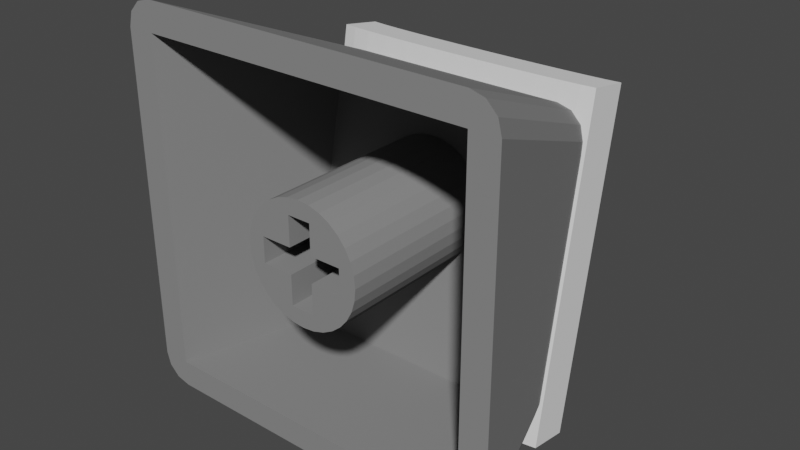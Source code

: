 # Source: Keycap-R1-1x1.blend  (saved by Blender 3.0.42; exported with 4.5.12 LTS)
import bpy
from mathutils import Matrix  # noqa: F401  (used for matrix-valued properties, if any)

bpy.ops.wm.read_factory_settings(use_empty=True)
scene = bpy.context.scene
scene.name = 'Scene'

# ---- materials (node trees are filled in below, after node groups)
mat_keycap = bpy.data.materials.new('Keycap')
mat_keycap.alpha_threshold = 0.0
mat_keycap.use_transparent_shadow = False
mat_keycap.diffuse_color = (0.2396, 0.2396, 0.2396, 1.0)
mat_keycap.specular_color = (0.01, 0.01, 0.01)
mat_keycap.roughness = 0.5

# ---- node groups
ng_auto_smooth = bpy.data.node_groups.new('Auto Smooth', 'GeometryNodeTree')
_s = ng_auto_smooth.interface.new_socket(name='Geometry', in_out='OUTPUT', socket_type='NodeSocketGeometry')
_s = ng_auto_smooth.interface.new_socket(name='Geometry', in_out='INPUT', socket_type='NodeSocketGeometry')
_s = ng_auto_smooth.interface.new_socket(name='Angle', in_out='INPUT', socket_type='NodeSocketFloat')
_s.subtype = 'ANGLE'
_s.min_value = 0.0
_s.max_value = 3.142
ng_auto_smooth.is_modifier = True
_N = ng_auto_smooth.nodes; _L = ng_auto_smooth.links
n0 = _N.new('NodeGroupOutput'); n0.name = 'Group Output'; n0.location = (480, -100)
n1 = _N.new('NodeGroupInput'); n1.name = 'Group Input'; n1.location = (-420, -300)
n2 = _N.new('NodeGroupInput'); n2.name = 'Group Input.001'; n2.location = (-60, -100)
n3 = _N.new('GeometryNodeSetShadeSmooth'); n3.name = 'Set Shade Smooth'; n3.location = (120, -100)
n3.domain = 'EDGE'
n4 = _N.new('GeometryNodeSetShadeSmooth'); n4.name = 'Set Shade Smooth.001'; n4.location = (300, -100)
n5 = _N.new('GeometryNodeInputMeshEdgeAngle'); n5.name = 'Edge Angle'; n5.location = (-420, -220)
n6 = _N.new('GeometryNodeInputEdgeSmooth'); n6.name = 'Is Edge Smooth'; n6.location = (-60, -160)
n7 = _N.new('GeometryNodeInputShadeSmooth'); n7.name = 'Is Face Smooth'; n7.location = (-240, -340)
n8 = _N.new('FunctionNodeBooleanMath'); n8.name = 'Boolean Math'; n8.location = (-60, -220)
n9 = _N.new('FunctionNodeCompare'); n9.name = 'Compare'; n9.location = (-240, -180)
n9.operation = 'LESS_EQUAL'
_L.new(n5.outputs[0], n9.inputs[0])
_L.new(n4.outputs[0], n0.inputs[0])
_L.new(n1.outputs[1], n9.inputs[1])
_L.new(n9.outputs[0], n8.inputs[0])
_L.new(n7.outputs[0], n8.inputs[1])
_L.new(n2.outputs[0], n3.inputs[0])
_L.new(n6.outputs[0], n3.inputs[1])
_L.new(n3.outputs[0], n4.inputs[0])
_L.new(n8.outputs[0], n3.inputs[2])
n0.is_active_output = True

# ---- material node trees

# ---- world
world_world = bpy.data.worlds.new('World'); scene.world = world_world
world_world.use_nodes = True; world_world.node_tree.nodes.clear()
_N = world_world.node_tree.nodes; _L = world_world.node_tree.links
n0 = _N.new('ShaderNodeOutputWorld'); n0.name = 'World Output'; n0.location = (300, 300)
n1 = _N.new('ShaderNodeBackground'); n1.name = 'Background'; n1.location = (10, 300)
n1.inputs[0].default_value = (0.05088, 0.05088, 0.05088, 1.0)
_L.new(n1.outputs[0], n0.inputs[0])
n0.is_active_output = True
world_world.color = (0.05088, 0.05088, 0.05088)
world_world.use_sun_shadow = False
world_world.sun_shadow_jitter_overblur = 0.0

# ---- meshes
me_plane = bpy.data.meshes.new('Plane')
me_plane.from_pydata([(-0.55, -0.6, -12.0), (0.55, -0.6, -12.0), (-0.55, 0.6, -12.0), (0.55, 0.6, -12.0), (2.0, -0.6, -12.0), (2.0, 0.6, -12.0), (-2.0, -0.6, -12.0), (-2.0, 0.6, -12.0), (-0.55, 2.0, -12.0), (0.55, 2.0, -12.0), (-0.55, -2.0, -12.0), (0.55, -2.0, -12.0), (-0.55, -0.6, -19.0), (0.55, -0.6, -19.0), (-0.55, 0.6, -19.0), (0.55, 0.6, -19.0), (2.0, -0.6, -19.0), (2.0, 0.6, -19.0), (-2.0, -0.6, -19.0), (-2.0, 0.6, -19.0), (-0.55, 2.0, -19.0), (0.55, 2.0, -19.0), (-0.55, -2.0, -19.0), (0.55, -2.0, -19.0), (0.0, 2.8, -12.0), (-0.5463, 2.746, -12.0), (-1.072, 2.587, -12.0), (-1.556, 2.328, -12.0), (-1.98, 1.98, -12.0), (-2.328, 1.556, -12.0), (-2.587, 1.072, -12.0), (-2.746, 0.5463, -12.0), (-2.8, -6.469e-07, -12.0), (-2.746, -0.5463, -12.0), (-2.587, -1.072, -12.0), (-2.328, -1.556, -12.0), (-1.98, -1.98, -12.0), (-1.556, -2.328, -12.0), (-1.072, -2.587, -12.0), (-0.5463, -2.746, -12.0), (2.448e-07, -2.8, -12.0), (0.5463, -2.746, -12.0), (1.072, -2.587, -12.0), (1.556, -2.328, -12.0), (1.98, -1.98, -12.0), (2.328, -1.556, -12.0), (2.587, -1.072, -12.0), (2.746, -0.5463, -12.0), (2.8, -4.911e-07, -12.0), (2.746, 0.5463, -12.0), (2.587, 1.072, -12.0), (2.328, 1.556, -12.0), (1.98, 1.98, -12.0), (1.556, 2.328, -12.0), (1.072, 2.587, -12.0), (0.5463, 2.746, -12.0), (-7.7, -7.75, -12.0), (7.7, -7.75, -12.0), (-7.7, 7.65, -12.0), (7.7, 7.65, -12.0), (9.0, -7.75, -12.0), (9.0, 7.65, -12.0), (-9.0, -7.75, -12.0), (-9.0, 7.65, -12.0), (-7.7, 9.0, -12.0), (7.7, 9.0, -12.0), (-7.7, -9.0, -12.0), (7.7, -9.0, -12.0), (-5.9, -7.75, -18.5), (5.9, -7.75, -18.5), (-5.4, 4.35, -20.35), (5.4, 4.35, -20.35), (2.448e-07, -2.8, -19.26), (-0.5463, 2.746, -20.1), (2.587, 1.072, -19.85), (2.8, -8.271e-07, -19.68), (-2.746, 0.5463, -19.77), (1.072, -2.587, -19.29), (-1.556, 2.328, -20.04), (1.98, 1.98, -19.99), (-1.556, -2.328, -19.33), (-2.587, -1.072, -19.52), (2.328, -1.556, -19.45), (-2.328, 1.556, -19.92), (1.072, 2.587, -20.08), (-0.5463, -2.746, -19.27), (2.328, 1.556, -19.92), (-2.328, -1.556, -19.45), (-2.8, -9.828e-07, -19.68), (1.556, -2.328, -19.33), (0.5463, -2.746, -19.27), (-1.072, 2.587, -20.08), (-1.072, -2.587, -19.29), (2.746, 0.5463, -19.77), (2.587, -1.072, -19.52), (-2.587, 1.072, -19.85), (-1.98, 1.98, -19.99), (1.556, 2.328, -20.04), (0.0, 2.8, -20.11), (-1.98, -1.98, -19.38), (2.746, -0.5463, -19.6), (-2.746, -0.5463, -19.6), (1.98, -1.98, -19.38), (0.5463, 2.746, -20.1), (-5.0, -7.75, -19.9), (5.0, -7.75, -19.9), (-5.0, 3.65, -21.8), (5.0, 3.65, -21.8), (6.3, -7.75, -19.9), (6.3, 3.65, -21.8), (-6.3, -7.75, -19.9), (-6.3, 3.65, -21.8), (-5.0, 5.0, -21.8), (5.0, 5.0, -21.8), (-5.0, -9.0, -19.9), (5.0, -9.0, -19.9), (7.7, 9.0, -12.0), (9.0, 7.65, -12.0), (8.35, 8.819, -12.0), (8.826, 8.325, -12.0), (-9.0, 7.65, -12.0), (-7.7, 9.0, -12.0), (-8.826, 8.325, -12.0), (-8.35, 8.819, -12.0), (9.0, -7.75, -12.0), (7.7, -9.0, -12.0), (8.826, -8.375, -12.0), (8.35, -8.833, -12.0), (-7.7, -9.0, -12.0), (-9.0, -7.75, -12.0), (-8.35, -8.833, -12.0), (-8.826, -8.375, -12.0), (6.3, 3.65, -21.8), (5.0, 5.0, -21.8), (6.126, 4.325, -21.8), (5.65, 4.819, -21.8), (-5.0, 5.0, -21.8), (-6.3, 3.65, -21.8), (-5.65, 4.819, -21.8), (-6.126, 4.325, -21.8), (5.0, -9.0, -19.9), (6.3, -7.75, -19.9), (5.65, -8.833, -19.9), (6.126, -8.375, -19.9), (-6.3, -7.75, -19.9), (-5.0, -9.0, -19.9), (-6.126, -8.375, -19.9), (-5.65, -8.833, -19.9)], [(57, 124), (59, 125), (58, 129)], [(12, 13, 15, 14), (15, 13, 16, 17), (12, 14, 19, 18), (14, 15, 21, 20), (13, 12, 22, 23), (5, 3, 15, 17), (10, 11, 23, 22), (9, 8, 20, 21), (7, 6, 18, 19), (0, 10, 22, 12), (4, 5, 17, 16), (3, 9, 21, 15), (2, 7, 19, 14), (11, 1, 13, 23), (1, 4, 16, 13), (8, 2, 14, 20), (6, 0, 12, 18), (48, 47, 100, 75), (35, 34, 81, 87), (49, 48, 75, 93), (36, 35, 87, 99), (50, 49, 93, 74), (37, 36, 99, 80), (51, 50, 74, 86), (38, 37, 80, 92), (25, 24, 98, 73), (52, 51, 86, 79), (39, 38, 92, 85), (26, 25, 73, 91), (53, 52, 79, 97), (40, 39, 85, 72), (27, 26, 91, 78), (54, 53, 97, 84), (41, 40, 72, 90), (28, 27, 78, 96), (55, 54, 84, 103), (42, 41, 90, 77), (29, 28, 96, 83), (24, 55, 103, 98), (43, 42, 77, 89), (30, 29, 83, 95), (44, 43, 89, 102), (31, 30, 95, 76), (45, 44, 102, 82), (32, 31, 76, 88), (46, 45, 82, 94), (33, 32, 88, 101), (47, 46, 94, 100), (34, 33, 101, 81), (40, 41, 11), (24, 25, 8), (41, 42, 11), (9, 54, 55), (25, 26, 8), (9, 53, 54), (5, 51, 52), (9, 24, 8), (8, 27, 28), (52, 9, 3), (2, 8, 28), (29, 7, 28), (3, 5, 52), (30, 7, 29), (7, 2, 28), (49, 50, 5), (26, 27, 8), (5, 50, 51), (7, 30, 31), (4, 48, 5), (31, 32, 7), (32, 6, 7), (36, 10, 0), (47, 48, 4), (6, 32, 33), (6, 33, 34), (46, 47, 4), (11, 44, 1), (6, 35, 36), (6, 36, 0), (34, 35, 6), (44, 4, 1), (46, 4, 45), (45, 4, 44), (10, 36, 37), (43, 44, 11), (10, 40, 11), (42, 43, 11), (10, 37, 38), (10, 38, 39), (10, 39, 40), (9, 55, 24), (48, 49, 5), (9, 52, 53), (62, 110, 144, 129), (60, 108, 109, 61), (61, 109, 132, 117), (128, 145, 114, 66), (65, 113, 112, 64), (66, 114, 115, 67), (57, 59, 71, 69), (86, 71, 79), (59, 58, 70, 71), (74, 71, 86), (74, 93, 71), (107, 109, 108, 105), (104, 110, 111, 106), (108, 141, 143, 142, 140, 115, 105), (111, 137, 139, 138, 136, 112, 106), (106, 112, 113, 107), (104, 114, 145, 147, 146, 144, 110), (105, 115, 114, 104), (120, 137, 111, 63), (107, 113, 133, 135, 134, 132, 109), (124, 141, 108, 60), (63, 111, 110, 62), (64, 112, 136, 121), (67, 115, 140, 125), (57, 56, 68, 69), (79, 71, 97), (70, 58, 56, 68), (69, 68, 104, 105), (124, 126, 143, 141), (126, 127, 142, 143), (127, 125, 140, 142), (132, 134, 119, 117), (134, 135, 118, 119), (135, 133, 116, 118), (144, 146, 131, 129), (146, 147, 130, 131), (147, 145, 128, 130), (120, 122, 139, 137), (122, 123, 138, 139), (123, 121, 136, 138), (116, 133, 113, 65), (107, 105, 104, 106), (116, 59, 57, 125, 127, 126, 124, 117, 119, 118), (58, 121, 123, 122, 120, 129, 131, 130, 128, 56), (56, 57, 125, 128), (59, 116, 121, 58), (97, 71, 84), (84, 71, 103), (70, 98, 71), (71, 75, 100), (98, 70, 73), (73, 70, 91), (91, 70, 78), (78, 70, 96), (96, 70, 83), (83, 70, 95), (71, 93, 75), (76, 95, 70), (70, 68, 101), (76, 70, 88), (69, 71, 100), (88, 70, 101), (81, 101, 68), (69, 100, 94), (87, 81, 68), (69, 94, 82), (99, 87, 68), (69, 82, 102), (80, 99, 68), (69, 102, 89), (69, 89, 77), (92, 80, 68), (69, 77, 90), (85, 92, 68), (69, 90, 72), (72, 85, 68), (69, 72, 68), (98, 103, 71)])
_uv = me_plane.uv_layers.new(name='UVMap')
_uv.uv.foreach_set('vector', [0.0, 0.0, 1.0, 0.0, 1.0, 1.0, 0.0, 1.0, 1.0, 1.0, 1.0, 0.0, 1.0, 0.0, 1.0, 1.0, 0.0, 0.0, 0.0, 1.0, 0.0, 1.0, 0.0, 0.0, 0.0, 1.0, 1.0, 1.0, 1.0, 1.0, 0.0, 1.0, 1.0, 0.0, 0.0, 0.0, 0.0, 0.0, 1.0, 0.0, 1.0, 1.0, 1.0, 1.0, 1.0, 1.0, 1.0, 1.0, 0.0, 0.0, 1.0, 0.0, 1.0, 0.0, 0.0, 0.0, 1.0, 1.0, 0.0, 1.0, 0.0, 1.0, 1.0, 1.0, 0.0, 1.0, 0.0, 0.0, 0.0, 0.0, 0.0, 1.0, 0.0, 0.0, 0.0, 0.0, 0.0, 0.0, 0.0, 0.0, 1.0, 0.0, 1.0, 1.0, 1.0, 1.0, 1.0, 0.0, 1.0, 1.0, 1.0, 1.0, 1.0, 1.0, 1.0, 1.0, 0.0, 1.0, 0.0, 1.0, 0.0, 1.0, 0.0, 1.0, 1.0, 0.0, 1.0, 0.0, 1.0, 0.0, 1.0, 0.0, 1.0, 0.0, 1.0, 0.0, 1.0, 0.0, 1.0, 0.0, 0.0, 1.0, 0.0, 1.0, 0.0, 1.0, 0.0, 1.0, 0.0, 0.0, 0.0, 0.0, 0.0, 0.0, 0.0, 0.0, 0.0, 0.0, 0.0, 0.0, 0.0, 0.0, 0.0, 0.0, 0.0, 0.0, 0.0, 0.0, 0.0, 0.0, 0.0, 0.0, 0.0, 0.0, 0.0, 0.0, 0.0, 0.0, 0.0, 0.0, 0.0, 0.0, 0.0, 0.0, 0.0, 0.0, 0.0, 0.0, 0.0, 0.0, 0.0, 0.0, 0.0, 0.0, 0.0, 0.0, 0.0, 0.0, 0.0, 0.0, 0.0, 0.0, 0.0, 0.0, 0.0, 0.0, 0.0, 0.0, 0.0, 0.0, 0.0, 0.0, 0.0, 0.0, 0.0, 0.0, 0.0, 0.0, 0.0, 0.0, 0.0, 0.0, 0.0, 0.0, 0.0, 0.0, 0.0, 0.0, 0.0, 0.0, 0.0, 0.0, 0.0, 0.0, 0.0, 0.0, 0.0, 0.0, 0.0, 0.0, 0.0, 0.0, 0.0, 0.0, 0.0, 0.0, 0.0, 0.0, 0.0, 0.0, 0.0, 0.0, 0.0, 0.0, 0.0, 0.0, 0.0, 0.0, 0.0, 0.0, 0.0, 0.0, 0.0, 0.0, 0.0, 0.0, 0.0, 0.0, 0.0, 0.0, 0.0, 0.0, 0.0, 0.0, 0.0, 0.0, 0.0, 0.0, 0.0, 0.0, 0.0, 0.0, 0.0, 0.0, 0.0, 0.0, 0.0, 0.0, 0.0, 0.0, 0.0, 0.0, 0.0, 0.0, 0.0, 0.0, 0.0, 0.0, 0.0, 0.0, 0.0, 0.0, 0.0, 0.0, 0.0, 0.0, 0.0, 0.0, 0.0, 0.0, 0.0, 0.0, 0.0, 0.0, 0.0, 0.0, 0.0, 0.0, 0.0, 0.0, 0.0, 0.0, 0.0, 0.0, 0.0, 0.0, 0.0, 0.0, 0.0, 0.0, 0.0, 0.0, 0.0, 0.0, 0.0, 0.0, 0.0, 0.0, 0.0, 0.0, 0.0, 0.0, 0.0, 0.0, 0.0, 0.0, 0.0, 0.0, 0.0, 0.0, 0.0, 0.0, 0.0, 0.0, 0.0, 0.0, 0.0, 0.0, 0.0, 0.0, 0.0, 0.0, 0.0, 0.0, 0.0, 0.0, 0.0, 0.0, 0.0, 0.0, 0.0, 0.0, 0.0, 0.0, 0.0, 0.0, 0.0, 0.0, 0.0, 0.0, 0.0, 0.0, 0.0, 0.0, 0.0, 0.0, 0.0, 0.0, 0.0, 0.0, 0.0, 0.0, 0.0, 0.0, 0.0, 0.0, 0.0, 0.0, 0.0, 0.0, 0.0, 0.0, 0.0, 0.0, 0.0, 0.0, 0.0, 0.0, 0.0, 0.0, 0.0, 0.0, 0.0, 0.0, 0.0, 0.0, 0.0, 0.0, 0.0, 0.0, 0.0, 0.0, 0.0, 0.0, 0.0, 0.0, 0.0, 0.0, 0.0, 0.0, 0.0, 0.0, 0.0, 0.0, 0.0, 0.0, 0.0, 0.0, 0.0, 0.0, 0.0, 0.0, 0.0, 0.0, 0.0, 0.0, 0.0, 0.0, 0.0, 0.0, 0.0, 0.0, 0.0, 0.0, 0.0, 0.0, 0.0, 0.0, 0.0, 0.0, 0.0, 0.0, 0.0, 0.0, 0.0, 0.0, 0.0, 0.0, 0.0, 0.0, 0.0, 0.0, 0.0, 0.0, 0.0, 0.0, 0.0, 0.0, 0.0, 0.0, 0.0, 0.0, 0.0, 0.0, 0.0, 0.0, 0.0, 0.0, 0.0, 0.0, 0.0, 0.0, 0.0, 0.0, 0.0, 0.0, 0.0, 0.0, 0.0, 0.0, 0.0, 0.0, 0.0, 0.0, 0.0, 0.0, 0.0, 0.0, 0.0, 0.0, 0.0, 0.0, 0.0, 0.0, 0.0, 0.0, 0.0, 0.0, 0.0, 0.0, 0.0, 0.0, 0.0, 0.0, 0.0, 0.0, 0.0, 0.0, 0.0, 0.0, 0.0, 0.0, 0.0, 0.0, 0.0, 0.0, 0.0, 0.0, 0.0, 0.0, 0.0, 0.0, 0.0, 0.0, 0.0, 0.0, 0.0, 0.0, 0.0, 0.0, 0.0, 0.0, 0.0, 0.0, 0.0, 0.0, 0.0, 0.0, 0.0, 0.0, 0.0, 0.0, 0.0, 0.0, 0.0, 0.0, 0.0, 0.0, 0.0, 0.0, 0.0, 0.0, 0.0, 0.0, 0.0, 0.0, 0.0, 0.0, 0.0, 0.0, 0.0, 0.0, 0.0, 0.0, 0.0, 0.0, 0.0, 0.0, 0.0, 0.0, 0.0, 0.0, 0.0, 0.0, 0.0, 0.0, 0.0, 0.0, 0.0, 0.0, 0.0, 0.0, 0.0, 0.0, 0.0, 0.0, 0.0, 0.0, 0.0, 0.0, 0.0, 0.0, 0.0, 0.0, 0.0, 0.0, 0.0, 0.0, 0.0, 0.0, 0.0, 0.0, 0.0, 0.0, 0.0, 0.0, 0.0, 0.0, 0.0, 0.0, 0.0, 0.0, 0.0, 0.0, 0.0, 0.0, 0.0, 0.0, 0.0, 0.0, 0.0, 0.0, 0.0, 0.0, 0.0, 0.0, 0.0, 0.0, 0.0, 0.0, 0.0, 0.0, 0.0, 0.0, 0.0, 0.0, 0.0, 0.0, 0.0, 0.0, 0.0, 0.0, 0.0, 0.0, 0.0, 0.0, 0.0, 0.0, 0.0, 0.0, 0.0, 0.0, 0.0, 0.0, 0.0, 0.0, 0.0, 0.0, 0.0, 0.0, 0.0, 0.0, 0.0, 0.0, 0.0, 0.0, 0.0, 0.0, 0.0, 0.0, 0.0, 0.0, 0.0, 0.0, 0.0, 0.0, 0.0, 0.0, 0.0, 0.0, 0.0, 0.0, 0.0, 0.0, 0.0, 0.0, 0.0, 0.0, 0.0, 0.0, 0.0, 0.0, 0.0, 0.0, 0.0, 0.0, 0.0, 0.0, 0.0, 0.0, 0.0, 0.0, 0.0, 0.0, 1.0, 0.0, 1.0, 1.0, 1.0, 0.9916, 1.0, 0.0, 0.0, 0.0, 0.0, 0.0, 0.0, 0.0, 1.0, 1.0, 0.0, 1.0, 0.0, 1.0, 1.0, 1.0, 0.0, 0.0, 0.0, 0.0, 0.0, 0.0, 0.0, 0.0, 0.0, 0.0, 0.0, 0.0, 1.0, 1.0, 1.0, 1.0, 1.0, 0.0, 1.0, 0.0, 0.0, 0.0, 0.0, 0.0, 0.0, 1.0, 0.0, 1.0, 1.0, 0.0, 1.0, 0.0, 1.0, 0.0, 1.0, 0.0, 1.0, 0.0, 1.0, 0.0, 1.0, 0.0, 0.0, 1.0, 0.0, 1.0, 0.0, 1.0, 0.0, 1.0, 0.0, 1.0, 0.0, 1.0, 0.0, 1.0, 0.0, 1.0, 0.0, 1.0, 1.0, 1.0, 1.0, 1.0, 0.0, 0.0, 0.0, 0.0, 0.0, 0.0, 0.0, 0.0, 0.0, 0.0, 0.0, 0.0, 0.0, 0.0, 1.0, 0.0, 1.0, 0.0, 0.0, 0.0, 0.0, 0.0, 0.0, 0.0, 0.0, 0.0, 0.0, 0.0, 0.0, 0.0, 1.0, 1.0, 1.0, 1.0, 1.0, 1.0, 1.0, 1.0, 1.0, 1.0, 1.0, 1.0, 1.0, 1.0, 0.0, 0.0, 0.0, 0.0, 0.0, 0.0, 0.0, 0.0, 0.0, 0.0, 0.0, 0.0, 0.0, 0.0, 0.0, 0.0, 0.0, 0.0, 0.0, 0.0, 0.0, 0.0, 0.0, 0.0, 0.0, 0.0, 0.0, 0.0, 0.0, 0.0, 0.0, 0.0, 1.0, 0.0, 0.0, 0.0, 0.0, 0.0, 1.0, 0.0, 0.0, 0.0, 0.0, 0.0, 0.0, 0.0, 0.0, 0.9916, 0.0, 1.0, 0.0, 0.0, 0.0, 0.0, 1.0, 0.0, 0.0, 0.0, 0.0, 0.0, 1.0, 0.0, 0.0, 0.0, 0.0, 0.0, 0.0, 0.0, 0.0, 0.0, 0.0, 0.0, 0.0, 0.0, 0.0, 0.0, 0.0, 0.0, 0.0, 0.0, 0.0, 0.0, 0.0, 0.0, 0.0, 0.0, 0.0, 0.0, 0.0, 0.0, 0.0, 0.0, 0.0, 0.0, 0.0, 0.0, 0.0, 0.0, 0.0, 0.0, 0.0, 0.0, 0.0, 0.0, 0.0, 0.0, 0.0, 0.0, 0.0, 0.0, 0.0, 0.0, 0.0, 0.0, 0.0, 0.0, 0.0, 0.0, 0.0, 0.0, 0.0, 0.0, 0.0, 0.0, 0.0, 0.0, 0.0, 0.0, 0.0, 0.0, 0.0, 0.0, 0.0, 0.0, 0.0, 0.0, 0.0, 0.0, 0.0, 0.0, 0.0, 0.0, 0.0, 0.0, 0.0, 0.0, 0.0, 0.0, 0.0, 0.0, 0.0, 0.0, 0.0, 0.0, 0.0, 0.0, 0.0, 0.0, 0.0, 0.0, 0.0, 0.0, 0.0, 0.0, 0.0, 0.0, 0.0, 0.0, 0.0, 0.0, 0.0, 0.0, 0.0, 0.0, 0.0, 0.0, 1.0, 1.0, 1.0, 0.0, 0.0, 0.0, 0.0, 0.0, 0.0, 0.0, 0.0, 0.0, 0.0, 0.0, 0.0, 0.0, 0.0, 0.0, 0.0, 1.0, 0.0, 0.0, 0.0, 0.0, 0.0, 0.0, 0.0, 0.0, 0.0, 0.0, 0.0, 0.0, 0.0, 0.0, 0.0, 0.0, 0.0, 0.0, 0.0, 0.0, 1.0, 0.0, 0.0, 0.0, 0.0, 0.0, 0.0, 0.0, 0.0, 0.0, 0.0, 0.0, 0.0, 0.0, 0.0, 0.0, 0.0, 0.0, 0.0, 0.0, 0.0, 0.0, 0.0, 0.0, 0.0, 0.0, 0.0, 0.0, 0.0, 0.0, 0.0, 0.0, 0.0, 0.0, 0.0, 0.0, 0.0, 0.0, 0.0, 0.0, 0.0, 0.0, 0.0, 0.0, 0.0, 0.0, 0.0, 0.0, 0.0, 0.0, 0.0, 0.0, 0.0, 0.0, 0.0, 0.0, 0.0, 0.0, 0.0, 0.0, 0.0, 0.0, 0.0, 0.0, 0.0, 0.0, 0.0, 0.0, 0.0, 0.0, 0.0, 0.0, 0.0, 0.0, 0.0, 0.0, 0.0, 0.0, 0.0, 0.0, 0.0, 0.0, 0.0, 0.0, 0.0, 0.0, 0.0, 0.0, 0.0, 0.0, 0.0, 0.0, 0.0, 0.0, 0.0, 0.0, 0.0, 0.0, 0.0, 0.0, 0.0, 0.0, 0.0, 0.0, 0.0, 0.0, 0.0, 0.0, 0.0, 0.0, 0.0, 0.0, 0.0, 0.0, 0.0, 0.0, 0.0, 0.0, 0.0, 0.0, 0.0, 0.0, 0.0, 0.0, 0.0, 0.0, 0.0, 0.0, 0.0, 0.0, 0.0, 0.0, 0.0, 0.0, 0.0, 0.0, 0.0, 0.0, 0.0, 0.0, 0.0, 0.0, 0.0, 0.0, 0.0, 0.0, 0.0, 0.0, 0.0, 0.0, 0.0, 0.0, 0.0, 0.0, 0.0, 0.0, 0.0, 0.0, 0.0, 0.0, 0.0, 0.0, 0.0, 0.0, 0.0, 0.0, 0.0, 0.0, 0.0, 0.0, 0.0, 0.0, 0.0, 0.0, 0.0, 0.0, 0.0, 0.0, 0.0, 0.0, 0.0, 0.0, 0.0, 0.0, 0.0, 0.0, 0.0, 0.0, 0.0, 0.0, 0.0, 0.0, 0.0, 0.0, 0.0, 0.0, 0.0, 0.0, 0.0, 0.0, 0.0, 0.0, 0.0, 0.0, 0.0, 0.0])
me_plane.materials.append(mat_keycap)
me_plane.use_remesh_fix_poles = True
me_plane.use_remesh_preserve_attributes = False
me_plane.update()
me_mesh_002 = bpy.data.meshes.new('Mesh.002')
me_mesh_002.from_pydata([(-6.445, 0.303, 1.0), (-5.808, 0.1884, 1.0), (-4.927, 0.09466, 1.0), (-3.852, 0.02174, 1.0), (-2.631, -0.03034, 1.0), (-1.312, -0.06159, 1.0), (0.05461, -0.07201, 1.0), (1.422, -0.06159, 1.0), (2.74, -0.03034, 1.0), (3.961, 0.02174, 1.0), (5.036, 0.09466, 1.0), (5.917, 0.1884, 1.0), (6.555, 0.303, 1.0), (-6.445, 0.303, -15.0), (-5.808, 0.1884, -15.0), (-4.927, 0.09466, -15.0), (-3.852, 0.02174, -15.0), (-2.631, -0.03034, -15.0), (-1.312, -0.06159, -15.0), (0.05461, -0.07201, -15.0), (1.422, -0.06159, -15.0), (2.74, -0.03034, -15.0), (3.961, 0.02174, -15.0), (5.036, 0.09466, -15.0), (5.917, 0.1884, -15.0), (6.555, 0.303, -15.0), (-6.445, 2.303, 1.0), (-5.808, 2.188, 1.0), (-4.927, 2.095, 1.0), (-3.852, 2.022, 1.0), (-2.631, 1.97, 1.0), (-1.312, 1.938, 1.0), (0.05461, 1.928, 1.0), (1.422, 1.938, 1.0), (2.74, 1.97, 1.0), (3.961, 2.022, 1.0), (5.036, 2.095, 1.0), (5.917, 2.188, 1.0), (6.555, 2.303, 1.0), (-6.445, 2.303, -15.0), (-5.808, 2.188, -15.0), (-4.927, 2.095, -15.0), (-3.852, 2.022, -15.0), (-2.631, 1.97, -15.0), (-1.312, 1.938, -15.0), (0.05461, 1.928, -15.0), (1.422, 1.938, -15.0), (2.74, 1.97, -15.0), (3.961, 2.022, -15.0), (5.036, 2.095, -15.0), (5.917, 2.188, -15.0), (6.555, 2.303, -15.0)], [], [(4, 17, 18, 5), (11, 24, 25, 12), (1, 14, 15, 2), (8, 21, 22, 9), (5, 18, 19, 6), (2, 15, 16, 3), (9, 22, 23, 10), (6, 19, 20, 7), (3, 16, 17, 4), (10, 23, 24, 11), (0, 13, 14, 1), (7, 20, 21, 8), (30, 31, 44, 43), (37, 38, 51, 50), (27, 28, 41, 40), (34, 35, 48, 47), (31, 32, 45, 44), (28, 29, 42, 41), (35, 36, 49, 48), (32, 33, 46, 45), (29, 30, 43, 42), (36, 37, 50, 49), (26, 27, 40, 39), (33, 34, 47, 46), (10, 11, 37, 36), (3, 4, 30, 29), (20, 19, 45, 46), (11, 12, 38, 37), (12, 25, 51, 38), (4, 5, 31, 30), (21, 20, 46, 47), (14, 13, 39, 40), (5, 6, 32, 31), (22, 21, 47, 48), (15, 14, 40, 41), (6, 7, 33, 32), (23, 22, 48, 49), (13, 0, 26, 39), (16, 15, 41, 42), (7, 8, 34, 33), (24, 23, 49, 50), (0, 1, 27, 26), (17, 16, 42, 43), (8, 9, 35, 34), (25, 24, 50, 51), (1, 2, 28, 27), (18, 17, 43, 44), (9, 10, 36, 35), (2, 3, 29, 28), (19, 18, 44, 45)])
me_mesh_002.materials.append(None)
me_mesh_002.use_remesh_fix_poles = True
me_mesh_002.use_remesh_preserve_attributes = False
me_mesh_002.update()

# ---- curves / text
cu_beziercurve_001 = bpy.data.curves.new('BezierCurve.001', 'CURVE')
cu_beziercurve_001.dimensions = '3D'
_sp = cu_beziercurve_001.splines.new('BEZIER'); _sp.bezier_points.add(1)
_sp.bezier_points.foreach_set('co', [-6.5, 0.8, 0.0, 6.5, 0.8, 0.0])
_sp.bezier_points.foreach_set('handle_left', [-7.186, 0.9715, 0.0, 4.5, 0.3, 0.0])
_sp.bezier_points.foreach_set('handle_right', [-4.5, 0.3, 0.0, 7.47, 1.043, 0.0])
for _p, _l, _r in zip(_sp.bezier_points, ['ALIGNED', 'ALIGNED'], ['ALIGNED', 'ALIGNED']): _p.handle_left_type = _l; _p.handle_right_type = _r
_sp.order_u = 0
_sp.order_v = 0
cu_beziercurve_001.use_path = True
cu_beziercurve_001.fill_mode = 'FULL'

# ---- objects
ob_beziercurve = bpy.data.objects.new('BezierCurve', cu_beziercurve_001)
ob_plane = bpy.data.objects.new('Plane', me_plane)
ob_beziercurve_001 = bpy.data.objects.new('BezierCurve.001', me_mesh_002)

# ---- transforms, parenting, visibility, modifiers, constraints
ob_beziercurve.location = (-5.736e-17, 21.11, 6.082)
ob_beziercurve.rotation_euler = (-0.1658, 0.0, 3.477e-17)
ob_plane.location = (0.0, 0.0, 0.0)
ob_plane.rotation_euler = (1.571, -0.0, 0.0)
_m = ob_plane.modifiers.new('Boolean', 'BOOLEAN')
_m.object = ob_beziercurve_001
ob_beziercurve_001.location = (-6.876e-17, 21.43, 5.013)
ob_beziercurve_001.rotation_euler = (-0.1658, 0.0, 3.477e-17)
_m = ob_beziercurve_001.modifiers.new('Auto Smooth', 'NODES')
_m.node_group = ng_auto_smooth
_gi = [s.identifier for s in ng_auto_smooth.interface.items_tree if s.item_type == 'SOCKET' and s.in_out == 'INPUT']
_m[_gi[1]] = 3.142  # Angle

# ---- collection membership
scene.collection.objects.link(ob_beziercurve)
scene.collection.objects.link(ob_plane)
scene.collection.objects.link(ob_beziercurve_001)

# ---- scene / render settings (as saved in the file)
scene.frame_start = 1; scene.frame_end = 250; scene.frame_set(1)
scene.render.engine = 'BLENDER_EEVEE_NEXT'
scene.cycles.use_denoising = False
scene.cycles.samples = 128
scene.cycles.sampling_pattern = 'TABULATED_SOBOL'
scene.cycles.use_adaptive_sampling = False
scene.cycles.use_light_tree = False
scene.view_settings.view_transform = 'Filmic'
bpy.context.view_layer.update()

# ---- added for rendering (the .blend has no active camera and no usable light): camera, sun
cam_auto = bpy.data.cameras.new('AutoCamera')
cam_auto.lens = 50.0
cam_auto.sensor_width = 36.0
cam_auto.clip_end = 1000.0
ob_auto_camera = bpy.data.objects.new('AutoCamera', cam_auto)
scene.collection.objects.link(ob_auto_camera)
ob_auto_camera.location = (26.6881, -14.0908, 20.77)
ob_auto_camera.rotation_euler = (1.09748, -7.21219e-08, 0.694738)
scene.camera = ob_auto_camera
light_auto_sun = bpy.data.lights.new('AutoSun', 'SUN')
light_auto_sun.energy = 3.0
light_auto_sun.angle = 0.0523599
ob_auto_sun = bpy.data.objects.new('AutoSun', light_auto_sun)
scene.collection.objects.link(ob_auto_sun)
ob_auto_sun.rotation_euler = (0.872665, 0.174533, 0.523599)
bpy.context.view_layer.update()
